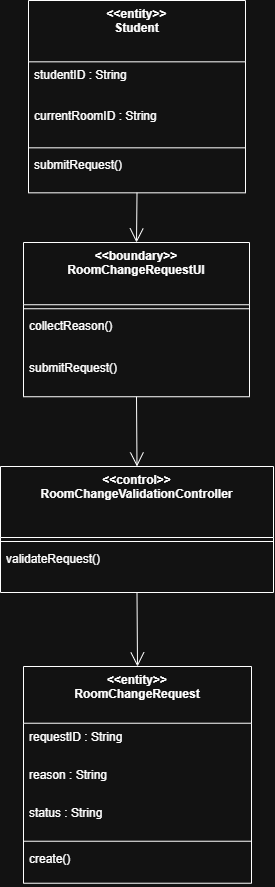

The diagram above was exported from draw.io. Its source (the exported page's mxGraphModel, read from the mxfile embedded in the PNG):
<mxGraphModel dx="1281" dy="623" grid="1" gridSize="10" guides="1" tooltips="1" connect="1" arrows="1" fold="1" page="1" pageScale="1" pageWidth="827" pageHeight="1169" math="0" shadow="0">
  <root>
    <mxCell id="0" />
    <mxCell id="1" parent="0" />
    <mxCell id="358ZOftgRcjMKXMXCs69-1" parent="1" style="swimlane;fontStyle=1;align=center;verticalAlign=top;childLayout=stackLayout;horizontal=1;startSize=61.33333333333333;horizontalStack=0;resizeParent=1;resizeParentMax=0;resizeLast=0;collapsible=0;marginBottom=0;" value="&lt;&lt;entity&gt;&gt;&#10;Student" vertex="1">
      <mxGeometry height="192.33333333333331" width="217" x="48" y="20" as="geometry" />
    </mxCell>
    <mxCell id="358ZOftgRcjMKXMXCs69-2" parent="358ZOftgRcjMKXMXCs69-1" style="text;strokeColor=none;fillColor=none;align=left;verticalAlign=top;spacingLeft=4;spacingRight=4;overflow=hidden;rotatable=0;points=[[0,0.5],[1,0.5]];portConstraint=eastwest;" value="studentID : String" vertex="1">
      <mxGeometry height="41" width="217" y="61.33333333333333" as="geometry" />
    </mxCell>
    <mxCell id="358ZOftgRcjMKXMXCs69-3" parent="358ZOftgRcjMKXMXCs69-1" style="text;strokeColor=none;fillColor=none;align=left;verticalAlign=top;spacingLeft=4;spacingRight=4;overflow=hidden;rotatable=0;points=[[0,0.5],[1,0.5]];portConstraint=eastwest;" value="currentRoomID : String" vertex="1">
      <mxGeometry height="41" width="217" y="102.33333333333333" as="geometry" />
    </mxCell>
    <mxCell id="358ZOftgRcjMKXMXCs69-4" parent="358ZOftgRcjMKXMXCs69-1" style="line;strokeWidth=1;fillColor=none;align=left;verticalAlign=middle;spacingTop=-1;spacingLeft=3;spacingRight=3;rotatable=0;labelPosition=right;points=[];portConstraint=eastwest;strokeColor=inherit;" vertex="1">
      <mxGeometry height="8" width="217" y="143.33333333333331" as="geometry" />
    </mxCell>
    <mxCell id="358ZOftgRcjMKXMXCs69-5" parent="358ZOftgRcjMKXMXCs69-1" style="text;strokeColor=none;fillColor=none;align=left;verticalAlign=top;spacingLeft=4;spacingRight=4;overflow=hidden;rotatable=0;points=[[0,0.5],[1,0.5]];portConstraint=eastwest;" value="submitRequest()" vertex="1">
      <mxGeometry height="41" width="217" y="151.33333333333331" as="geometry" />
    </mxCell>
    <mxCell id="358ZOftgRcjMKXMXCs69-6" parent="1" style="swimlane;fontStyle=1;align=center;verticalAlign=top;childLayout=stackLayout;horizontal=1;startSize=56.727272727272734;horizontalStack=0;resizeParent=1;resizeParentMax=0;resizeLast=0;collapsible=0;marginBottom=0;" value="&lt;&lt;entity&gt;&gt;&#10;RoomChangeRequest" vertex="1">
      <mxGeometry height="216.72727272727275" width="228" x="43" y="686" as="geometry" />
    </mxCell>
    <mxCell id="358ZOftgRcjMKXMXCs69-7" parent="358ZOftgRcjMKXMXCs69-6" style="text;strokeColor=none;fillColor=none;align=left;verticalAlign=top;spacingLeft=4;spacingRight=4;overflow=hidden;rotatable=0;points=[[0,0.5],[1,0.5]];portConstraint=eastwest;" value="requestID : String" vertex="1">
      <mxGeometry height="38" width="228" y="56.727272727272734" as="geometry" />
    </mxCell>
    <mxCell id="358ZOftgRcjMKXMXCs69-8" parent="358ZOftgRcjMKXMXCs69-6" style="text;strokeColor=none;fillColor=none;align=left;verticalAlign=top;spacingLeft=4;spacingRight=4;overflow=hidden;rotatable=0;points=[[0,0.5],[1,0.5]];portConstraint=eastwest;" value="reason : String" vertex="1">
      <mxGeometry height="38" width="228" y="94.72727272727273" as="geometry" />
    </mxCell>
    <mxCell id="358ZOftgRcjMKXMXCs69-9" parent="358ZOftgRcjMKXMXCs69-6" style="text;strokeColor=none;fillColor=none;align=left;verticalAlign=top;spacingLeft=4;spacingRight=4;overflow=hidden;rotatable=0;points=[[0,0.5],[1,0.5]];portConstraint=eastwest;" value="status : String" vertex="1">
      <mxGeometry height="38" width="228" y="132.72727272727275" as="geometry" />
    </mxCell>
    <mxCell id="358ZOftgRcjMKXMXCs69-10" parent="358ZOftgRcjMKXMXCs69-6" style="line;strokeWidth=1;fillColor=none;align=left;verticalAlign=middle;spacingTop=-1;spacingLeft=3;spacingRight=3;rotatable=0;labelPosition=right;points=[];portConstraint=eastwest;strokeColor=inherit;" vertex="1">
      <mxGeometry height="8" width="228" y="170.72727272727275" as="geometry" />
    </mxCell>
    <mxCell id="358ZOftgRcjMKXMXCs69-11" parent="358ZOftgRcjMKXMXCs69-6" style="text;strokeColor=none;fillColor=none;align=left;verticalAlign=top;spacingLeft=4;spacingRight=4;overflow=hidden;rotatable=0;points=[[0,0.5],[1,0.5]];portConstraint=eastwest;" value="create()" vertex="1">
      <mxGeometry height="38" width="228" y="178.72727272727275" as="geometry" />
    </mxCell>
    <mxCell id="358ZOftgRcjMKXMXCs69-12" parent="1" style="swimlane;fontStyle=1;align=center;verticalAlign=top;childLayout=stackLayout;horizontal=1;startSize=62.25;horizontalStack=0;resizeParent=1;resizeParentMax=0;resizeLast=0;collapsible=0;marginBottom=0;" value="&lt;&lt;boundary&gt;&gt;&#10;RoomChangeRequestUI" vertex="1">
      <mxGeometry height="154.25" width="226" x="43" y="262" as="geometry" />
    </mxCell>
    <mxCell id="358ZOftgRcjMKXMXCs69-13" parent="358ZOftgRcjMKXMXCs69-12" style="line;strokeWidth=1;fillColor=none;align=left;verticalAlign=middle;spacingTop=-1;spacingLeft=3;spacingRight=3;rotatable=0;labelPosition=right;points=[];portConstraint=eastwest;strokeColor=inherit;" vertex="1">
      <mxGeometry height="8" width="226" y="62.25" as="geometry" />
    </mxCell>
    <mxCell id="358ZOftgRcjMKXMXCs69-14" parent="358ZOftgRcjMKXMXCs69-12" style="text;strokeColor=none;fillColor=none;align=left;verticalAlign=top;spacingLeft=4;spacingRight=4;overflow=hidden;rotatable=0;points=[[0,0.5],[1,0.5]];portConstraint=eastwest;" value="collectReason()" vertex="1">
      <mxGeometry height="42" width="226" y="70.25" as="geometry" />
    </mxCell>
    <mxCell id="358ZOftgRcjMKXMXCs69-15" parent="358ZOftgRcjMKXMXCs69-12" style="text;strokeColor=none;fillColor=none;align=left;verticalAlign=top;spacingLeft=4;spacingRight=4;overflow=hidden;rotatable=0;points=[[0,0.5],[1,0.5]];portConstraint=eastwest;" value="submitRequest()" vertex="1">
      <mxGeometry height="42" width="226" y="112.25" as="geometry" />
    </mxCell>
    <mxCell id="358ZOftgRcjMKXMXCs69-16" parent="1" style="swimlane;fontStyle=1;align=center;verticalAlign=top;childLayout=stackLayout;horizontal=1;startSize=71;horizontalStack=0;resizeParent=1;resizeParentMax=0;resizeLast=0;collapsible=0;marginBottom=0;" value="&lt;&lt;control&gt;&gt;&#10;RoomChangeValidationController" vertex="1">
      <mxGeometry height="126" width="273" x="20" y="486" as="geometry" />
    </mxCell>
    <mxCell id="358ZOftgRcjMKXMXCs69-17" parent="358ZOftgRcjMKXMXCs69-16" style="line;strokeWidth=1;fillColor=none;align=left;verticalAlign=middle;spacingTop=-1;spacingLeft=3;spacingRight=3;rotatable=0;labelPosition=right;points=[];portConstraint=eastwest;strokeColor=inherit;" vertex="1">
      <mxGeometry height="8" width="273" y="71" as="geometry" />
    </mxCell>
    <mxCell id="358ZOftgRcjMKXMXCs69-18" parent="358ZOftgRcjMKXMXCs69-16" style="text;strokeColor=none;fillColor=none;align=left;verticalAlign=top;spacingLeft=4;spacingRight=4;overflow=hidden;rotatable=0;points=[[0,0.5],[1,0.5]];portConstraint=eastwest;" value="validateRequest()" vertex="1">
      <mxGeometry height="47" width="273" y="79" as="geometry" />
    </mxCell>
    <mxCell id="358ZOftgRcjMKXMXCs69-19" edge="1" parent="1" source="358ZOftgRcjMKXMXCs69-1" style="curved=1;startArrow=none;endArrow=open;endSize=12;exitX=0.5;exitY=1;entryX=0.5;entryY=0;rounded=0;" target="358ZOftgRcjMKXMXCs69-12" value="">
      <mxGeometry relative="1" as="geometry">
        <Array as="points" />
      </mxGeometry>
    </mxCell>
    <mxCell id="358ZOftgRcjMKXMXCs69-20" edge="1" parent="1" source="358ZOftgRcjMKXMXCs69-12" style="curved=1;startArrow=none;endArrow=open;endSize=12;exitX=0.5;exitY=1;entryX=0.5;entryY=0;rounded=0;" target="358ZOftgRcjMKXMXCs69-16" value="">
      <mxGeometry relative="1" as="geometry">
        <Array as="points" />
      </mxGeometry>
    </mxCell>
    <mxCell id="358ZOftgRcjMKXMXCs69-21" edge="1" parent="1" source="358ZOftgRcjMKXMXCs69-16" style="curved=1;startArrow=none;endArrow=open;endSize=12;exitX=0.5;exitY=1;entryX=0.5;entryY=0;rounded=0;" target="358ZOftgRcjMKXMXCs69-6" value="">
      <mxGeometry relative="1" as="geometry">
        <Array as="points" />
      </mxGeometry>
    </mxCell>
  </root>
</mxGraphModel>